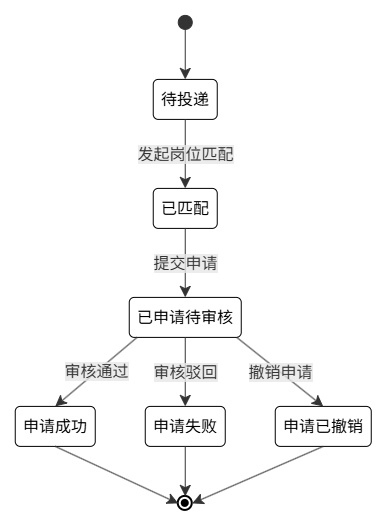

The diagram above was exported from draw.io. Its source (the exported page's mxGraphModel, read from the mxfile embedded in the PNG):
<mxGraphModel dx="2271" dy="1253" grid="1" gridSize="10" guides="1" tooltips="1" connect="1" arrows="1" fold="1" page="1" pageScale="1" pageWidth="827" pageHeight="1169" math="0" shadow="0">
  <root>
    <mxCell id="0" />
    <mxCell id="1" parent="0" />
    <UserObject label="" mermaidData="{&#10;  &quot;data&quot;: &quot;stateDiagram-v2\n    [*] --&gt; 待投递\n    待投递 --&gt; 已匹配 : 发起岗位匹配\n    已匹配 --&gt; 已申请待审核 : 提交申请\n\n    已申请待审核 --&gt; 申请成功 : 审核通过\n    已申请待审核 --&gt; 申请失败 : 审核驳回\n    已申请待审核 --&gt; 申请已撤销 : 撤销申请\n\n    申请成功 --&gt; [*]\n    申请失败 --&gt; [*]\n    申请已撤销 --&gt; [*]&quot;,&#10;  &quot;config&quot;: null&#10;}" id="2">
      <mxCell connectable="0" parent="1" style="group;transparentBounds=1;editIcon=1;lockedGroup=0;groupPadding=10;" vertex="1">
        <mxGeometry as="geometry" />
      </mxCell>
    </UserObject>
    <UserObject label="" mermaidId="n:root_start" mermaidBaseStyle="ellipse;html=1;fillColor=light-dark(#333333,#cccccc);strokeColor=light-dark(#333333,#cccccc);fontColor=light-dark(#333333,#cccccc);fontFamily=Trebuchet MS,Verdana,Arial,sans-serif;fontSize=16;" mermaidBaseValue="" id="3">
      <mxCell parent="2" style="ellipse;html=1;fillColor=light-dark(#333333,#cccccc);strokeColor=light-dark(#333333,#cccccc);fontColor=light-dark(#333333,#cccccc);fontFamily=Trebuchet MS,Verdana,Arial,sans-serif;fontSize=16;" vertex="1">
        <mxGeometry height="14" width="14" x="393" y="7500" as="geometry" />
      </mxCell>
    </UserObject>
    <UserObject label="待投递" mermaidId="n:待投递" mermaidBaseStyle="rounded=1;absoluteArcSize=1;arcSize=10;html=1;whiteSpace=wrap;strokeWidth=1;fillColor=light-dark(#ECECFF,#1f2020);strokeColor=light-dark(#9370DB,#cccccc);fontColor=light-dark(#333333,#cccccc);fontFamily=Trebuchet MS,Verdana,Arial,sans-serif;fontSize=16;" mermaidBaseValue="待投递" id="4">
      <mxCell parent="2" style="rounded=1;absoluteArcSize=1;arcSize=10;html=1;whiteSpace=wrap;strokeWidth=1;fontFamily=Trebuchet MS,Verdana,Arial,sans-serif;fontSize=16;" vertex="1">
        <mxGeometry height="40" width="64" x="368" y="7564" as="geometry" />
      </mxCell>
    </UserObject>
    <UserObject label="已匹配" mermaidId="n:已匹配" mermaidBaseStyle="rounded=1;absoluteArcSize=1;arcSize=10;html=1;whiteSpace=wrap;strokeWidth=1;fillColor=light-dark(#ECECFF,#1f2020);strokeColor=light-dark(#9370DB,#cccccc);fontColor=light-dark(#333333,#cccccc);fontFamily=Trebuchet MS,Verdana,Arial,sans-serif;fontSize=16;" mermaidBaseValue="已匹配" id="5">
      <mxCell parent="2" style="rounded=1;absoluteArcSize=1;arcSize=10;html=1;whiteSpace=wrap;strokeWidth=1;fontFamily=Trebuchet MS,Verdana,Arial,sans-serif;fontSize=16;" vertex="1">
        <mxGeometry height="40" width="64" x="368" y="7673" as="geometry" />
      </mxCell>
    </UserObject>
    <UserObject label="已申请待审核" mermaidId="n:已申请待审核" mermaidBaseStyle="rounded=1;absoluteArcSize=1;arcSize=10;html=1;whiteSpace=wrap;strokeWidth=1;fillColor=light-dark(#ECECFF,#1f2020);strokeColor=light-dark(#9370DB,#cccccc);fontColor=light-dark(#333333,#cccccc);fontFamily=Trebuchet MS,Verdana,Arial,sans-serif;fontSize=16;" mermaidBaseValue="已申请待审核" id="6">
      <mxCell parent="2" style="rounded=1;absoluteArcSize=1;arcSize=10;html=1;whiteSpace=wrap;strokeWidth=1;fontFamily=Trebuchet MS,Verdana,Arial,sans-serif;fontSize=16;" vertex="1">
        <mxGeometry height="40" width="112" x="344" y="7782" as="geometry" />
      </mxCell>
    </UserObject>
    <UserObject label="申请成功" mermaidId="n:申请成功" mermaidBaseStyle="rounded=1;absoluteArcSize=1;arcSize=10;html=1;whiteSpace=wrap;strokeWidth=1;fillColor=light-dark(#ECECFF,#1f2020);strokeColor=light-dark(#9370DB,#cccccc);fontColor=light-dark(#333333,#cccccc);fontFamily=Trebuchet MS,Verdana,Arial,sans-serif;fontSize=16;" mermaidBaseValue="申请成功" id="7">
      <mxCell parent="2" style="rounded=1;absoluteArcSize=1;arcSize=10;html=1;whiteSpace=wrap;strokeWidth=1;fontFamily=Trebuchet MS,Verdana,Arial,sans-serif;fontSize=16;" vertex="1">
        <mxGeometry height="40" width="80" x="230" y="7891" as="geometry" />
      </mxCell>
    </UserObject>
    <UserObject label="申请失败" mermaidId="n:申请失败" mermaidBaseStyle="rounded=1;absoluteArcSize=1;arcSize=10;html=1;whiteSpace=wrap;strokeWidth=1;fillColor=light-dark(#ECECFF,#1f2020);strokeColor=light-dark(#9370DB,#cccccc);fontColor=light-dark(#333333,#cccccc);fontFamily=Trebuchet MS,Verdana,Arial,sans-serif;fontSize=16;" mermaidBaseValue="申请失败" id="8">
      <mxCell parent="2" style="rounded=1;absoluteArcSize=1;arcSize=10;html=1;whiteSpace=wrap;strokeWidth=1;fontFamily=Trebuchet MS,Verdana,Arial,sans-serif;fontSize=16;" vertex="1">
        <mxGeometry height="40" width="80" x="360" y="7891" as="geometry" />
      </mxCell>
    </UserObject>
    <UserObject label="申请已撤销" mermaidId="n:申请已撤销" mermaidBaseStyle="rounded=1;absoluteArcSize=1;arcSize=10;html=1;whiteSpace=wrap;strokeWidth=1;fillColor=light-dark(#ECECFF,#1f2020);strokeColor=light-dark(#9370DB,#cccccc);fontColor=light-dark(#333333,#cccccc);fontFamily=Trebuchet MS,Verdana,Arial,sans-serif;fontSize=16;" mermaidBaseValue="申请已撤销" id="9">
      <mxCell parent="2" style="rounded=1;absoluteArcSize=1;arcSize=10;html=1;whiteSpace=wrap;strokeWidth=1;fontFamily=Trebuchet MS,Verdana,Arial,sans-serif;fontSize=16;" vertex="1">
        <mxGeometry height="40" width="96" x="490" y="7891" as="geometry" />
      </mxCell>
    </UserObject>
    <UserObject label="" mermaidId="n:root_end" mermaidBaseStyle="ellipse;html=1;fillColor=light-dark(#ECECFF,#1f2020);strokeColor=light-dark(#333333,#cccccc);strokeWidth=2;centerRadius=4;centerColor=light-dark(#9370DB,#cccccc);fontColor=light-dark(#333333,#cccccc);fontFamily=Trebuchet MS,Verdana,Arial,sans-serif;fontSize=16;" mermaidBaseValue="" id="10">
      <mxCell parent="2" style="ellipse;html=1;strokeWidth=2;centerRadius=4;centerColor=none;fontFamily=Trebuchet MS,Verdana,Arial,sans-serif;fontSize=16;" vertex="1">
        <mxGeometry height="14" width="14" x="393" y="7981" as="geometry" />
      </mxCell>
    </UserObject>
    <UserObject label="" mermaidId="e:root_start-&gt;待投递#0" mermaidBaseStyle="curved=1;startArrow=none;endArrow=classic;endSize=9;fillColor=none;strokeColor=light-dark(#333333,#cccccc);exitX=0.5;exitY=1;entryX=0.5;entryY=0;" mermaidBaseValue="" id="11">
      <mxCell edge="1" parent="2" source="3" style="curved=1;startArrow=none;endArrow=classic;endSize=9;fillColor=none;strokeColor=light-dark(#333333,#cccccc);exitX=0.5;exitY=1;entryX=0.5;entryY=0;rounded=0;" target="4">
        <mxGeometry relative="1" as="geometry">
          <Array as="points" />
        </mxGeometry>
      </mxCell>
    </UserObject>
    <UserObject label="发起岗位匹配" mermaidId="e:待投递-&gt;已匹配#0" mermaidBaseStyle="curved=1;startArrow=none;endArrow=classic;endSize=9;fillColor=none;strokeColor=light-dark(#333333,#cccccc);html=1;fontSize=16;labelBackgroundColor=#E8E8E88D;fontFamily=Trebuchet MS,Verdana,Arial,sans-serif;fontColor=light-dark(#333333,#cccccc);exitX=0.5;exitY=1;entryX=0.5;entryY=0;" mermaidBaseValue="发起岗位匹配" id="12">
      <mxCell edge="1" parent="2" source="4" style="curved=1;startArrow=none;endArrow=classic;endSize=9;fillColor=none;strokeColor=light-dark(#333333,#cccccc);html=1;fontSize=16;labelBackgroundColor=#E8E8E88D;fontFamily=Trebuchet MS,Verdana,Arial,sans-serif;fontColor=light-dark(#333333,#cccccc);exitX=0.5;exitY=1;entryX=0.5;entryY=0;rounded=0;" target="5">
        <mxGeometry relative="1" as="geometry">
          <Array as="points" />
        </mxGeometry>
      </mxCell>
    </UserObject>
    <UserObject label="提交申请" mermaidId="e:已匹配-&gt;已申请待审核#0" mermaidBaseStyle="curved=1;startArrow=none;endArrow=classic;endSize=9;fillColor=none;strokeColor=light-dark(#333333,#cccccc);html=1;fontSize=16;labelBackgroundColor=#E8E8E88D;fontFamily=Trebuchet MS,Verdana,Arial,sans-serif;fontColor=light-dark(#333333,#cccccc);exitX=0.5;exitY=1;entryX=0.5;entryY=0;" mermaidBaseValue="提交申请" id="13">
      <mxCell edge="1" parent="2" source="5" style="curved=1;startArrow=none;endArrow=classic;endSize=9;fillColor=none;strokeColor=light-dark(#333333,#cccccc);html=1;fontSize=16;labelBackgroundColor=#E8E8E88D;fontFamily=Trebuchet MS,Verdana,Arial,sans-serif;fontColor=light-dark(#333333,#cccccc);exitX=0.5;exitY=1;entryX=0.5;entryY=0;rounded=0;" target="6">
        <mxGeometry relative="1" as="geometry">
          <Array as="points" />
        </mxGeometry>
      </mxCell>
    </UserObject>
    <UserObject label="审核通过" mermaidId="e:已申请待审核-&gt;申请成功#0" mermaidBaseStyle="curved=1;startArrow=none;endArrow=classic;endSize=9;fillColor=none;strokeColor=light-dark(#333333,#cccccc);html=1;fontSize=16;labelBackgroundColor=#E8E8E88D;fontFamily=Trebuchet MS,Verdana,Arial,sans-serif;fontColor=light-dark(#333333,#cccccc);exitX=0.07;exitY=1;entryX=0.5;entryY=0;" mermaidBaseValue="审核通过" id="14">
      <mxCell edge="1" parent="2" source="6" style="curved=0;startArrow=none;endArrow=classic;endSize=9;fillColor=none;strokeColor=light-dark(#333333,#cccccc);html=1;fontSize=16;labelBackgroundColor=#E8E8E88D;fontFamily=Trebuchet MS,Verdana,Arial,sans-serif;fontColor=light-dark(#333333,#cccccc);exitX=0.07;exitY=1;entryX=0.5;entryY=0;rounded=0;" target="7">
        <mxGeometry relative="1" as="geometry">
          <Array as="points" />
        </mxGeometry>
      </mxCell>
    </UserObject>
    <UserObject label="审核驳回" mermaidId="e:已申请待审核-&gt;申请失败#0" mermaidBaseStyle="curved=1;startArrow=none;endArrow=classic;endSize=9;fillColor=none;strokeColor=light-dark(#333333,#cccccc);html=1;fontSize=16;labelBackgroundColor=#E8E8E88D;fontFamily=Trebuchet MS,Verdana,Arial,sans-serif;fontColor=light-dark(#333333,#cccccc);exitX=0.5;exitY=1;entryX=0.5;entryY=0;" mermaidBaseValue="审核驳回" id="15">
      <mxCell edge="1" parent="2" source="6" style="curved=1;startArrow=none;endArrow=classic;endSize=9;fillColor=none;strokeColor=light-dark(#333333,#cccccc);html=1;fontSize=16;labelBackgroundColor=#E8E8E88D;fontFamily=Trebuchet MS,Verdana,Arial,sans-serif;fontColor=light-dark(#333333,#cccccc);exitX=0.5;exitY=1;entryX=0.5;entryY=0;rounded=0;" target="8">
        <mxGeometry relative="1" as="geometry">
          <Array as="points" />
        </mxGeometry>
      </mxCell>
    </UserObject>
    <UserObject label="撤销申请" mermaidId="e:已申请待审核-&gt;申请已撤销#0" mermaidBaseStyle="curved=1;startArrow=none;endArrow=classic;endSize=9;fillColor=none;strokeColor=light-dark(#333333,#cccccc);html=1;fontSize=16;labelBackgroundColor=#E8E8E88D;fontFamily=Trebuchet MS,Verdana,Arial,sans-serif;fontColor=light-dark(#333333,#cccccc);exitX=0.96;exitY=1;entryX=0.5;entryY=0;" mermaidBaseValue="撤销申请" id="16">
      <mxCell edge="1" parent="2" source="6" style="curved=0;startArrow=none;endArrow=classic;endSize=9;fillColor=none;strokeColor=light-dark(#333333,#cccccc);html=1;fontSize=16;labelBackgroundColor=#E8E8E88D;fontFamily=Trebuchet MS,Verdana,Arial,sans-serif;fontColor=light-dark(#333333,#cccccc);exitX=0.96;exitY=1;entryX=0.5;entryY=0;rounded=0;" target="9">
        <mxGeometry relative="1" as="geometry">
          <Array as="points" />
        </mxGeometry>
      </mxCell>
    </UserObject>
    <UserObject label="" mermaidId="e:申请成功-&gt;root_end#0" mermaidBaseStyle="curved=1;startArrow=none;endArrow=classic;endSize=9;fillColor=none;strokeColor=light-dark(#333333,#cccccc);exitX=0.5;exitY=1;entryX=0;entryY=0.36;" mermaidBaseValue="" id="17">
      <mxCell edge="1" parent="2" source="7" style="curved=0;startArrow=none;endArrow=classic;endSize=9;fillColor=none;strokeColor=light-dark(#333333,#cccccc);exitX=0.5;exitY=1;entryX=0;entryY=0.36;rounded=0;" target="10">
        <mxGeometry relative="1" as="geometry">
          <Array as="points" />
        </mxGeometry>
      </mxCell>
    </UserObject>
    <UserObject label="" mermaidId="e:申请失败-&gt;root_end#0" mermaidBaseStyle="curved=1;startArrow=none;endArrow=classic;endSize=9;fillColor=none;strokeColor=light-dark(#333333,#cccccc);exitX=0.5;exitY=1;entryX=0.5;entryY=0;" mermaidBaseValue="" id="18">
      <mxCell edge="1" parent="2" source="8" style="curved=1;startArrow=none;endArrow=classic;endSize=9;fillColor=none;strokeColor=light-dark(#333333,#cccccc);exitX=0.5;exitY=1;entryX=0.5;entryY=0;rounded=0;" target="10">
        <mxGeometry relative="1" as="geometry">
          <Array as="points" />
        </mxGeometry>
      </mxCell>
    </UserObject>
    <UserObject label="" mermaidId="e:申请已撤销-&gt;root_end#0" mermaidBaseStyle="curved=1;startArrow=none;endArrow=classic;endSize=9;fillColor=none;strokeColor=light-dark(#333333,#cccccc);exitX=0.5;exitY=1;entryX=1;entryY=0.36;" mermaidBaseValue="" id="19">
      <mxCell edge="1" parent="2" source="9" style="curved=0;startArrow=none;endArrow=classic;endSize=9;fillColor=none;strokeColor=light-dark(#333333,#cccccc);exitX=0.5;exitY=1;entryX=1;entryY=0.36;rounded=0;" target="10">
        <mxGeometry relative="1" as="geometry">
          <Array as="points" />
        </mxGeometry>
      </mxCell>
    </UserObject>
  </root>
</mxGraphModel>